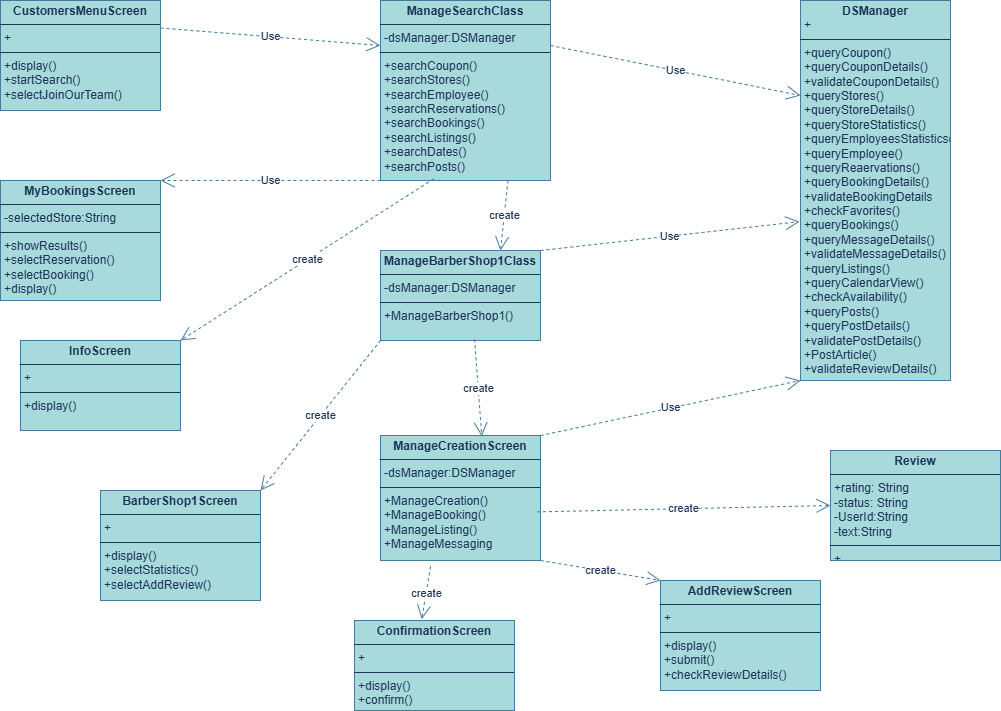

The diagram above was exported from draw.io. Its source (the exported page's mxGraphModel, read from the mxfile embedded in the PNG):
<mxGraphModel dx="1042" dy="535" grid="1" gridSize="10" guides="1" tooltips="1" connect="1" arrows="1" fold="1" page="1" pageScale="1" pageWidth="827" pageHeight="1169" math="0" shadow="0">
  <root>
    <mxCell id="0" />
    <mxCell id="1" parent="0" />
    <mxCell id="kAOJFt_hA5k11iUdAUkF-1" value="&lt;p style=&quot;margin:0px;margin-top:4px;text-align:center;&quot;&gt;&lt;b&gt;CustomersMenuScreen&lt;/b&gt;&lt;/p&gt;&lt;hr size=&quot;1&quot; style=&quot;border-style:solid;&quot;&gt;&lt;p style=&quot;margin:0px;margin-left:4px;&quot;&gt;+&lt;/p&gt;&lt;hr size=&quot;1&quot; style=&quot;border-style:solid;&quot;&gt;&lt;p style=&quot;margin:0px;margin-left:4px;&quot;&gt;+display()&lt;/p&gt;&lt;p style=&quot;margin:0px;margin-left:4px;&quot;&gt;+startSearch()&lt;/p&gt;&lt;p style=&quot;margin:0px;margin-left:4px;&quot;&gt;+selectJoinOurTeam()&lt;/p&gt;" style="verticalAlign=top;align=left;overflow=fill;html=1;whiteSpace=wrap;strokeColor=#457B9D;fontColor=#1D3557;fillColor=#A8DADC;" parent="1" vertex="1">
      <mxGeometry x="60" y="60" width="160" height="110" as="geometry" />
    </mxCell>
    <mxCell id="kAOJFt_hA5k11iUdAUkF-2" value="&lt;p style=&quot;margin:0px;margin-top:4px;text-align:center;&quot;&gt;&lt;b&gt;MyBookingsScreen&lt;/b&gt;&lt;/p&gt;&lt;hr size=&quot;1&quot; style=&quot;border-style:solid;&quot;&gt;&lt;p style=&quot;margin:0px;margin-left:4px;&quot;&gt;-selectedStore:String&lt;/p&gt;&lt;hr size=&quot;1&quot; style=&quot;border-style:solid;&quot;&gt;&lt;p style=&quot;margin:0px;margin-left:4px;&quot;&gt;+showResults()&lt;/p&gt;&lt;p style=&quot;margin:0px;margin-left:4px;&quot;&gt;+selectReservation()&lt;/p&gt;&lt;p style=&quot;margin:0px;margin-left:4px;&quot;&gt;+selectBooking()&lt;/p&gt;&lt;p style=&quot;margin:0px;margin-left:4px;&quot;&gt;+display()&lt;/p&gt;" style="verticalAlign=top;align=left;overflow=fill;html=1;whiteSpace=wrap;strokeColor=#457B9D;fontColor=#1D3557;fillColor=#A8DADC;" parent="1" vertex="1">
      <mxGeometry x="60" y="240" width="160" height="120" as="geometry" />
    </mxCell>
    <mxCell id="kAOJFt_hA5k11iUdAUkF-3" value="&lt;p style=&quot;margin:0px;margin-top:4px;text-align:center;&quot;&gt;&lt;b&gt;ManageSearchClass&lt;/b&gt;&lt;/p&gt;&lt;hr size=&quot;1&quot; style=&quot;border-style:solid;&quot;&gt;&lt;p style=&quot;margin:0px;margin-left:4px;&quot;&gt;&lt;span style=&quot;background-color: transparent; color: light-dark(rgb(29, 53, 87), rgb(176, 196, 226));&quot;&gt;-dsManager:DSManager&lt;/span&gt;&lt;/p&gt;&lt;hr size=&quot;1&quot; style=&quot;border-style:solid;&quot;&gt;&lt;p style=&quot;margin: 0px 0px 0px 4px;&quot;&gt;+&lt;span style=&quot;background-color: transparent;&quot;&gt;searchCoupon()&lt;/span&gt;&lt;/p&gt;&lt;p style=&quot;margin: 0px 0px 0px 4px;&quot;&gt;+searchStores()&lt;/p&gt;&lt;p style=&quot;margin: 0px 0px 0px 4px;&quot;&gt;+searchEmployee()&lt;/p&gt;&lt;p style=&quot;margin: 0px 0px 0px 4px;&quot;&gt;+searchReservations()&lt;/p&gt;&lt;p style=&quot;margin: 0px 0px 0px 4px;&quot;&gt;+searchBookings()&lt;/p&gt;&lt;p style=&quot;margin: 0px 0px 0px 4px;&quot;&gt;+searchListings()&lt;/p&gt;&lt;p style=&quot;margin: 0px 0px 0px 4px;&quot;&gt;+searchDates()&lt;/p&gt;&lt;p style=&quot;margin: 0px 0px 0px 4px;&quot;&gt;+searchPosts()&lt;/p&gt;" style="verticalAlign=top;align=left;overflow=fill;html=1;whiteSpace=wrap;strokeColor=#457B9D;fontColor=#1D3557;fillColor=#A8DADC;" parent="1" vertex="1">
      <mxGeometry x="440" y="60" width="170" height="180" as="geometry" />
    </mxCell>
    <mxCell id="kAOJFt_hA5k11iUdAUkF-4" value="&lt;p style=&quot;margin:0px;margin-top:4px;text-align:center;&quot;&gt;&lt;b&gt;DSManager&lt;/b&gt;&lt;/p&gt;&lt;p style=&quot;margin:0px;margin-left:4px;&quot;&gt;+&lt;/p&gt;&lt;hr size=&quot;1&quot; style=&quot;border-style:solid;&quot;&gt;&lt;p style=&quot;margin: 0px 0px 0px 4px;&quot;&gt;+&lt;span style=&quot;background-color: transparent;&quot;&gt;queryCoupon()&lt;/span&gt;&lt;/p&gt;&lt;p style=&quot;margin: 0px 0px 0px 4px;&quot;&gt;+queryCouponDetails()&lt;/p&gt;&lt;p style=&quot;margin: 0px 0px 0px 4px;&quot;&gt;+validateCouponDetails()&lt;/p&gt;&lt;p style=&quot;margin: 0px 0px 0px 4px;&quot;&gt;+queryStores()&lt;/p&gt;&lt;p style=&quot;margin: 0px 0px 0px 4px;&quot;&gt;+queryStoreDetails()&lt;/p&gt;&lt;p style=&quot;margin: 0px 0px 0px 4px;&quot;&gt;+queryStoreStatistics()&lt;/p&gt;&lt;p style=&quot;margin: 0px 0px 0px 4px;&quot;&gt;+queryEmployeesStatistics()&lt;/p&gt;&lt;p style=&quot;margin: 0px 0px 0px 4px;&quot;&gt;+queryEmployee()&lt;/p&gt;&lt;p style=&quot;margin: 0px 0px 0px 4px;&quot;&gt;+queryReaervations()&lt;/p&gt;&lt;p style=&quot;margin: 0px 0px 0px 4px;&quot;&gt;+queryBookingDetails()&lt;/p&gt;&lt;p style=&quot;margin: 0px 0px 0px 4px;&quot;&gt;+validateBookingDetails&lt;/p&gt;&lt;p style=&quot;margin: 0px 0px 0px 4px;&quot;&gt;+checkFavorites()&lt;/p&gt;&lt;p style=&quot;margin: 0px 0px 0px 4px;&quot;&gt;+queryBookings()&lt;/p&gt;&lt;p style=&quot;margin: 0px 0px 0px 4px;&quot;&gt;+queryMessageDetails()&lt;/p&gt;&lt;p style=&quot;margin: 0px 0px 0px 4px;&quot;&gt;+validateMessageDetails()&lt;/p&gt;&lt;p style=&quot;margin: 0px 0px 0px 4px;&quot;&gt;+queryListings()&lt;/p&gt;&lt;p style=&quot;margin: 0px 0px 0px 4px;&quot;&gt;+queryCalendarView()&lt;/p&gt;&lt;p style=&quot;margin: 0px 0px 0px 4px;&quot;&gt;+checkAvailability()&lt;/p&gt;&lt;p style=&quot;margin: 0px 0px 0px 4px;&quot;&gt;+queryPosts()&lt;/p&gt;&lt;p style=&quot;margin: 0px 0px 0px 4px;&quot;&gt;+queryPostDetails()&lt;/p&gt;&lt;p style=&quot;margin: 0px 0px 0px 4px;&quot;&gt;+validatePostDetails()&lt;/p&gt;&lt;p style=&quot;margin: 0px 0px 0px 4px;&quot;&gt;+PostArticle()&lt;/p&gt;&lt;p style=&quot;margin: 0px 0px 0px 4px;&quot;&gt;+validateReviewDetails()&lt;/p&gt;&lt;p style=&quot;margin: 0px 0px 0px 4px;&quot;&gt;&lt;br&gt;&lt;/p&gt;" style="verticalAlign=top;align=left;overflow=fill;html=1;whiteSpace=wrap;strokeColor=#457B9D;fontColor=#1D3557;fillColor=#A8DADC;" parent="1" vertex="1">
      <mxGeometry x="860" y="60" width="150" height="380" as="geometry" />
    </mxCell>
    <mxCell id="kAOJFt_hA5k11iUdAUkF-5" value="&lt;p style=&quot;margin:0px;margin-top:4px;text-align:center;&quot;&gt;&lt;b&gt;ManageBarberShop1Class&lt;/b&gt;&lt;/p&gt;&lt;hr size=&quot;1&quot; style=&quot;border-style:solid;&quot;&gt;&lt;p style=&quot;margin:0px;margin-left:4px;&quot;&gt;-dsManager:DSManager&lt;/p&gt;&lt;hr size=&quot;1&quot; style=&quot;border-style:solid;&quot;&gt;&lt;p style=&quot;margin:0px;margin-left:4px;&quot;&gt;+ManageBarberShop1()&lt;/p&gt;" style="verticalAlign=top;align=left;overflow=fill;html=1;whiteSpace=wrap;strokeColor=#457B9D;fontColor=#1D3557;fillColor=#A8DADC;" parent="1" vertex="1">
      <mxGeometry x="440" y="310" width="160" height="90" as="geometry" />
    </mxCell>
    <mxCell id="kAOJFt_hA5k11iUdAUkF-6" value="&lt;p style=&quot;margin:0px;margin-top:4px;text-align:center;&quot;&gt;&lt;b&gt;ManageCreationScreen&lt;/b&gt;&lt;/p&gt;&lt;hr size=&quot;1&quot; style=&quot;border-style:solid;&quot;&gt;&lt;p style=&quot;margin:0px;margin-left:4px;&quot;&gt;-dsManager:DSManager&lt;/p&gt;&lt;hr size=&quot;1&quot; style=&quot;border-style:solid;&quot;&gt;&lt;p style=&quot;margin:0px;margin-left:4px;&quot;&gt;+ManageCreation()&lt;/p&gt;&lt;p style=&quot;margin:0px;margin-left:4px;&quot;&gt;+ManageBooking()&lt;/p&gt;&lt;p style=&quot;margin:0px;margin-left:4px;&quot;&gt;+ManageListing()&lt;/p&gt;&lt;p style=&quot;margin:0px;margin-left:4px;&quot;&gt;+ManageMessaging&lt;/p&gt;&lt;p style=&quot;margin:0px;margin-left:4px;&quot;&gt;&lt;br&gt;&lt;/p&gt;" style="verticalAlign=top;align=left;overflow=fill;html=1;whiteSpace=wrap;strokeColor=#457B9D;fontColor=#1D3557;fillColor=#A8DADC;" parent="1" vertex="1">
      <mxGeometry x="440" y="495" width="160" height="125" as="geometry" />
    </mxCell>
    <mxCell id="kAOJFt_hA5k11iUdAUkF-7" value="&lt;p style=&quot;margin:0px;margin-top:4px;text-align:center;&quot;&gt;&lt;b&gt;InfoScreen&lt;/b&gt;&lt;/p&gt;&lt;hr size=&quot;1&quot; style=&quot;border-style:solid;&quot;&gt;&lt;p style=&quot;margin:0px;margin-left:4px;&quot;&gt;+&lt;/p&gt;&lt;hr size=&quot;1&quot; style=&quot;border-style:solid;&quot;&gt;&lt;p style=&quot;margin:0px;margin-left:4px;&quot;&gt;+display()&lt;/p&gt;" style="verticalAlign=top;align=left;overflow=fill;html=1;whiteSpace=wrap;strokeColor=#457B9D;fontColor=#1D3557;fillColor=#A8DADC;" parent="1" vertex="1">
      <mxGeometry x="80" y="400" width="160" height="90" as="geometry" />
    </mxCell>
    <mxCell id="kAOJFt_hA5k11iUdAUkF-8" value="&lt;p style=&quot;margin:0px;margin-top:4px;text-align:center;&quot;&gt;&lt;b&gt;ConfirmationScreen&lt;/b&gt;&lt;/p&gt;&lt;hr size=&quot;1&quot; style=&quot;border-style:solid;&quot;&gt;&lt;p style=&quot;margin:0px;margin-left:4px;&quot;&gt;+&lt;/p&gt;&lt;hr size=&quot;1&quot; style=&quot;border-style:solid;&quot;&gt;&lt;p style=&quot;margin:0px;margin-left:4px;&quot;&gt;&lt;span style=&quot;background-color: transparent;&quot;&gt;+display()&lt;/span&gt;&lt;/p&gt;&lt;p style=&quot;margin:0px;margin-left:4px;&quot;&gt;+confirm()&lt;/p&gt;" style="verticalAlign=top;align=left;overflow=fill;html=1;whiteSpace=wrap;strokeColor=#457B9D;fontColor=#1D3557;fillColor=#A8DADC;" parent="1" vertex="1">
      <mxGeometry x="414" y="680" width="160" height="90" as="geometry" />
    </mxCell>
    <mxCell id="kAOJFt_hA5k11iUdAUkF-9" value="&lt;p style=&quot;margin:0px;margin-top:4px;text-align:center;&quot;&gt;&lt;b&gt;Review&lt;/b&gt;&lt;/p&gt;&lt;hr size=&quot;1&quot; style=&quot;border-style:solid;&quot;&gt;&lt;p style=&quot;margin:0px;margin-left:4px;&quot;&gt;+rating: String&lt;/p&gt;&lt;p style=&quot;margin:0px;margin-left:4px;&quot;&gt;-status: String&lt;/p&gt;&lt;p style=&quot;margin:0px;margin-left:4px;&quot;&gt;-UserId:String&lt;/p&gt;&lt;p style=&quot;margin:0px;margin-left:4px;&quot;&gt;-text:String&lt;/p&gt;&lt;hr size=&quot;1&quot; style=&quot;border-style:solid;&quot;&gt;&lt;p style=&quot;margin:0px;margin-left:4px;&quot;&gt;+&lt;/p&gt;" style="verticalAlign=top;align=left;overflow=fill;html=1;whiteSpace=wrap;strokeColor=#457B9D;fontColor=#1D3557;fillColor=#A8DADC;" parent="1" vertex="1">
      <mxGeometry x="890" y="510" width="170" height="110" as="geometry" />
    </mxCell>
    <mxCell id="kAOJFt_hA5k11iUdAUkF-10" value="&lt;p style=&quot;margin:0px;margin-top:4px;text-align:center;&quot;&gt;&lt;b&gt;AddReviewScreen&lt;/b&gt;&lt;/p&gt;&lt;hr size=&quot;1&quot; style=&quot;border-style:solid;&quot;&gt;&lt;p style=&quot;margin:0px;margin-left:4px;&quot;&gt;+&lt;/p&gt;&lt;hr size=&quot;1&quot; style=&quot;border-style:solid;&quot;&gt;&lt;p style=&quot;margin:0px;margin-left:4px;&quot;&gt;+display()&lt;/p&gt;&lt;p style=&quot;margin:0px;margin-left:4px;&quot;&gt;+submit()&lt;/p&gt;&lt;p style=&quot;margin:0px;margin-left:4px;&quot;&gt;+checkReviewDetails()&lt;/p&gt;" style="verticalAlign=top;align=left;overflow=fill;html=1;whiteSpace=wrap;strokeColor=#457B9D;fontColor=#1D3557;fillColor=#A8DADC;" parent="1" vertex="1">
      <mxGeometry x="720" y="640" width="160" height="110" as="geometry" />
    </mxCell>
    <mxCell id="kAOJFt_hA5k11iUdAUkF-11" value="&lt;p style=&quot;margin:0px;margin-top:4px;text-align:center;&quot;&gt;&lt;b&gt;BarberShop1Screen&lt;/b&gt;&lt;/p&gt;&lt;hr size=&quot;1&quot; style=&quot;border-style:solid;&quot;&gt;&lt;p style=&quot;margin:0px;margin-left:4px;&quot;&gt;+&lt;/p&gt;&lt;hr size=&quot;1&quot; style=&quot;border-style:solid;&quot;&gt;&lt;p style=&quot;margin:0px;margin-left:4px;&quot;&gt;+display()&lt;/p&gt;&lt;p style=&quot;margin:0px;margin-left:4px;&quot;&gt;+selectStatistics()&lt;/p&gt;&lt;p style=&quot;margin:0px;margin-left:4px;&quot;&gt;+selectAddReview()&lt;/p&gt;" style="verticalAlign=top;align=left;overflow=fill;html=1;whiteSpace=wrap;strokeColor=#457B9D;fontColor=#1D3557;fillColor=#A8DADC;" parent="1" vertex="1">
      <mxGeometry x="160" y="550" width="160" height="110" as="geometry" />
    </mxCell>
    <mxCell id="kAOJFt_hA5k11iUdAUkF-12" value="Use" style="endArrow=open;endSize=12;dashed=1;html=1;rounded=0;strokeColor=#457B9D;fontColor=#1D3557;fillColor=#A8DADC;exitX=1;exitY=0.25;exitDx=0;exitDy=0;entryX=0;entryY=0.25;entryDx=0;entryDy=0;" parent="1" source="kAOJFt_hA5k11iUdAUkF-1" target="kAOJFt_hA5k11iUdAUkF-3" edge="1">
      <mxGeometry width="160" relative="1" as="geometry">
        <mxPoint x="260" y="80" as="sourcePoint" />
        <mxPoint x="420" y="80" as="targetPoint" />
      </mxGeometry>
    </mxCell>
    <mxCell id="kAOJFt_hA5k11iUdAUkF-13" value="Use" style="endArrow=open;endSize=12;dashed=1;html=1;rounded=0;strokeColor=#457B9D;fontColor=#1D3557;fillColor=#A8DADC;exitX=1;exitY=0.25;exitDx=0;exitDy=0;entryX=0;entryY=0.25;entryDx=0;entryDy=0;" parent="1" source="kAOJFt_hA5k11iUdAUkF-3" target="kAOJFt_hA5k11iUdAUkF-4" edge="1">
      <mxGeometry width="160" relative="1" as="geometry">
        <mxPoint x="650" y="80" as="sourcePoint" />
        <mxPoint x="810" y="80" as="targetPoint" />
      </mxGeometry>
    </mxCell>
    <mxCell id="kAOJFt_hA5k11iUdAUkF-14" value="Use" style="endArrow=open;endSize=12;dashed=1;html=1;rounded=0;strokeColor=#457B9D;fontColor=#1D3557;fillColor=#A8DADC;exitX=0;exitY=1;exitDx=0;exitDy=0;entryX=1;entryY=0;entryDx=0;entryDy=0;" parent="1" source="kAOJFt_hA5k11iUdAUkF-3" target="kAOJFt_hA5k11iUdAUkF-2" edge="1">
      <mxGeometry width="160" relative="1" as="geometry">
        <mxPoint x="270" y="190" as="sourcePoint" />
        <mxPoint x="430" y="190" as="targetPoint" />
      </mxGeometry>
    </mxCell>
    <mxCell id="kAOJFt_hA5k11iUdAUkF-15" value="create" style="endArrow=open;endSize=12;dashed=1;html=1;rounded=0;strokeColor=#457B9D;fontColor=#1D3557;fillColor=#A8DADC;exitX=0.313;exitY=0.991;exitDx=0;exitDy=0;exitPerimeter=0;entryX=1;entryY=0;entryDx=0;entryDy=0;" parent="1" source="kAOJFt_hA5k11iUdAUkF-3" target="kAOJFt_hA5k11iUdAUkF-7" edge="1">
      <mxGeometry width="160" relative="1" as="geometry">
        <mxPoint x="360" y="260" as="sourcePoint" />
        <mxPoint x="520" y="260" as="targetPoint" />
      </mxGeometry>
    </mxCell>
    <mxCell id="kAOJFt_hA5k11iUdAUkF-16" value="Use" style="endArrow=open;endSize=12;dashed=1;html=1;rounded=0;strokeColor=#457B9D;fontColor=#1D3557;fillColor=#A8DADC;exitX=1;exitY=0;exitDx=0;exitDy=0;entryX=-0.007;entryY=0.582;entryDx=0;entryDy=0;entryPerimeter=0;" parent="1" source="kAOJFt_hA5k11iUdAUkF-5" target="kAOJFt_hA5k11iUdAUkF-4" edge="1">
      <mxGeometry width="160" relative="1" as="geometry">
        <mxPoint x="630" y="270" as="sourcePoint" />
        <mxPoint x="790" y="270" as="targetPoint" />
      </mxGeometry>
    </mxCell>
    <mxCell id="kAOJFt_hA5k11iUdAUkF-17" value="Use" style="endArrow=open;endSize=12;dashed=1;html=1;rounded=0;strokeColor=#457B9D;fontColor=#1D3557;fillColor=#A8DADC;exitX=1;exitY=0;exitDx=0;exitDy=0;entryX=0;entryY=1;entryDx=0;entryDy=0;" parent="1" source="kAOJFt_hA5k11iUdAUkF-6" target="kAOJFt_hA5k11iUdAUkF-4" edge="1">
      <mxGeometry width="160" relative="1" as="geometry">
        <mxPoint x="710" y="440" as="sourcePoint" />
        <mxPoint x="870" y="440" as="targetPoint" />
      </mxGeometry>
    </mxCell>
    <mxCell id="kAOJFt_hA5k11iUdAUkF-18" value="create" style="endArrow=open;endSize=12;dashed=1;html=1;rounded=0;strokeColor=#457B9D;fontColor=#1D3557;fillColor=#A8DADC;exitX=0.75;exitY=1;exitDx=0;exitDy=0;entryX=0.75;entryY=0;entryDx=0;entryDy=0;" parent="1" source="kAOJFt_hA5k11iUdAUkF-3" target="kAOJFt_hA5k11iUdAUkF-5" edge="1">
      <mxGeometry width="160" relative="1" as="geometry">
        <mxPoint x="480" y="220" as="sourcePoint" />
        <mxPoint x="640" y="220" as="targetPoint" />
      </mxGeometry>
    </mxCell>
    <mxCell id="kAOJFt_hA5k11iUdAUkF-19" value="create" style="endArrow=open;endSize=12;dashed=1;html=1;rounded=0;strokeColor=#457B9D;fontColor=#1D3557;fillColor=#A8DADC;exitX=0.588;exitY=0.987;exitDx=0;exitDy=0;exitPerimeter=0;entryX=0.633;entryY=0.007;entryDx=0;entryDy=0;entryPerimeter=0;" parent="1" source="kAOJFt_hA5k11iUdAUkF-5" target="kAOJFt_hA5k11iUdAUkF-6" edge="1">
      <mxGeometry width="160" relative="1" as="geometry">
        <mxPoint x="420" y="490" as="sourcePoint" />
        <mxPoint x="580" y="490" as="targetPoint" />
      </mxGeometry>
    </mxCell>
    <mxCell id="kAOJFt_hA5k11iUdAUkF-20" value="create" style="endArrow=open;endSize=12;dashed=1;html=1;rounded=0;strokeColor=#457B9D;fontColor=#1D3557;fillColor=#A8DADC;exitX=0;exitY=1;exitDx=0;exitDy=0;entryX=1;entryY=0;entryDx=0;entryDy=0;" parent="1" source="kAOJFt_hA5k11iUdAUkF-5" target="kAOJFt_hA5k11iUdAUkF-11" edge="1">
      <mxGeometry width="160" relative="1" as="geometry">
        <mxPoint x="320" y="460" as="sourcePoint" />
        <mxPoint x="480" y="460" as="targetPoint" />
      </mxGeometry>
    </mxCell>
    <mxCell id="kAOJFt_hA5k11iUdAUkF-21" value="create" style="endArrow=open;endSize=12;dashed=1;html=1;rounded=0;strokeColor=#457B9D;fontColor=#1D3557;fillColor=#A8DADC;exitX=0.313;exitY=1.047;exitDx=0;exitDy=0;exitPerimeter=0;entryX=0.42;entryY=-0.013;entryDx=0;entryDy=0;entryPerimeter=0;" parent="1" source="kAOJFt_hA5k11iUdAUkF-6" target="kAOJFt_hA5k11iUdAUkF-8" edge="1">
      <mxGeometry width="160" relative="1" as="geometry">
        <mxPoint x="500" y="590" as="sourcePoint" />
        <mxPoint x="650" y="610" as="targetPoint" />
      </mxGeometry>
    </mxCell>
    <mxCell id="kAOJFt_hA5k11iUdAUkF-22" value="create" style="endArrow=open;endSize=12;dashed=1;html=1;rounded=0;strokeColor=#457B9D;fontColor=#1D3557;fillColor=#A8DADC;exitX=1;exitY=1;exitDx=0;exitDy=0;entryX=0;entryY=0;entryDx=0;entryDy=0;" parent="1" source="kAOJFt_hA5k11iUdAUkF-6" target="kAOJFt_hA5k11iUdAUkF-10" edge="1">
      <mxGeometry width="160" relative="1" as="geometry">
        <mxPoint x="640" y="590" as="sourcePoint" />
        <mxPoint x="800" y="590" as="targetPoint" />
      </mxGeometry>
    </mxCell>
    <mxCell id="kAOJFt_hA5k11iUdAUkF-23" value="create" style="endArrow=open;endSize=12;dashed=1;html=1;rounded=0;strokeColor=#457B9D;fontColor=#1D3557;fillColor=#A8DADC;entryX=0;entryY=0.5;entryDx=0;entryDy=0;exitX=0.978;exitY=0.611;exitDx=0;exitDy=0;exitPerimeter=0;" parent="1" source="kAOJFt_hA5k11iUdAUkF-6" target="kAOJFt_hA5k11iUdAUkF-9" edge="1">
      <mxGeometry width="160" relative="1" as="geometry">
        <mxPoint x="660" y="550" as="sourcePoint" />
        <mxPoint x="820" y="550" as="targetPoint" />
      </mxGeometry>
    </mxCell>
  </root>
</mxGraphModel>